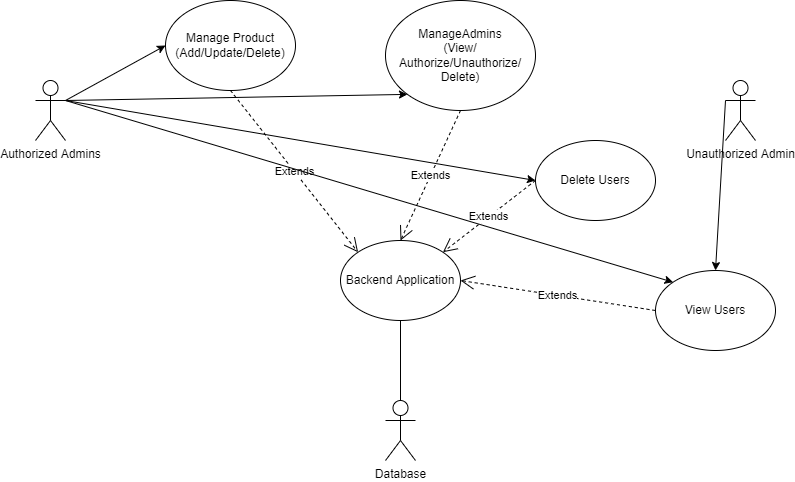

The diagram above was exported from draw.io. Its source (the exported page's mxGraphModel, read from the mxfile embedded in the PNG):
<mxGraphModel dx="1038" dy="641" grid="1" gridSize="10" guides="1" tooltips="1" connect="1" arrows="1" fold="1" page="1" pageScale="1" pageWidth="850" pageHeight="1100" math="0" shadow="0">
  <root>
    <mxCell id="0" />
    <mxCell id="1" parent="0" />
    <mxCell id="5twq9HqHr8TaWDJwVP8a-2" value="Authorized Admins" style="shape=umlActor;verticalLabelPosition=bottom;verticalAlign=top;html=1;outlineConnect=0;" parent="1" vertex="1">
      <mxGeometry x="60" y="100" width="30" height="60" as="geometry" />
    </mxCell>
    <mxCell id="5twq9HqHr8TaWDJwVP8a-4" value="Backend Application" style="ellipse;whiteSpace=wrap;html=1;" parent="1" vertex="1">
      <mxGeometry x="365" y="260" width="120" height="80" as="geometry" />
    </mxCell>
    <mxCell id="5twq9HqHr8TaWDJwVP8a-7" value="Database" style="shape=umlActor;verticalLabelPosition=bottom;verticalAlign=top;html=1;outlineConnect=0;" parent="1" vertex="1">
      <mxGeometry x="410" y="420" width="30" height="60" as="geometry" />
    </mxCell>
    <mxCell id="gL8oeIo1wDaCh8qVxQeg-1" value="Extends" style="endArrow=open;endSize=12;dashed=1;html=1;rounded=0;exitX=0.5;exitY=1;exitDx=0;exitDy=0;entryX=0;entryY=0;entryDx=0;entryDy=0;" parent="1" source="gL8oeIo1wDaCh8qVxQeg-3" target="5twq9HqHr8TaWDJwVP8a-4" edge="1">
      <mxGeometry width="160" relative="1" as="geometry">
        <mxPoint x="250" y="100" as="sourcePoint" />
        <mxPoint x="435.5" y="280" as="targetPoint" />
      </mxGeometry>
    </mxCell>
    <mxCell id="gL8oeIo1wDaCh8qVxQeg-2" value="ManageAdmins&lt;br&gt;(View/&lt;br&gt;Authorize/Unauthorize/&lt;br&gt;Delete)" style="ellipse;whiteSpace=wrap;html=1;" parent="1" vertex="1">
      <mxGeometry x="410" y="20" width="150" height="110" as="geometry" />
    </mxCell>
    <mxCell id="gL8oeIo1wDaCh8qVxQeg-3" value="Manage Product&lt;br&gt;(Add/Update/Delete)" style="ellipse;whiteSpace=wrap;html=1;" parent="1" vertex="1">
      <mxGeometry x="190" y="20" width="130" height="90" as="geometry" />
    </mxCell>
    <mxCell id="gL8oeIo1wDaCh8qVxQeg-6" value="View Users" style="ellipse;whiteSpace=wrap;html=1;" parent="1" vertex="1">
      <mxGeometry x="680" y="290" width="120" height="80" as="geometry" />
    </mxCell>
    <mxCell id="gL8oeIo1wDaCh8qVxQeg-7" value="Delete Users" style="ellipse;whiteSpace=wrap;html=1;" parent="1" vertex="1">
      <mxGeometry x="560" y="160" width="120" height="80" as="geometry" />
    </mxCell>
    <mxCell id="gL8oeIo1wDaCh8qVxQeg-8" value="Unauthorized Admin" style="shape=umlActor;verticalLabelPosition=bottom;verticalAlign=top;html=1;" parent="1" vertex="1">
      <mxGeometry x="750" y="100" width="30" height="60" as="geometry" />
    </mxCell>
    <mxCell id="gL8oeIo1wDaCh8qVxQeg-9" value="" style="endArrow=classic;html=1;rounded=0;exitX=1;exitY=0.3333333333333333;exitDx=0;exitDy=0;exitPerimeter=0;entryX=0;entryY=0.5;entryDx=0;entryDy=0;" parent="1" source="5twq9HqHr8TaWDJwVP8a-2" target="gL8oeIo1wDaCh8qVxQeg-3" edge="1">
      <mxGeometry width="50" height="50" relative="1" as="geometry">
        <mxPoint x="100" y="290" as="sourcePoint" />
        <mxPoint x="190" y="60" as="targetPoint" />
      </mxGeometry>
    </mxCell>
    <mxCell id="gL8oeIo1wDaCh8qVxQeg-10" value="Extends" style="endArrow=open;endSize=12;dashed=1;html=1;rounded=0;exitX=0.5;exitY=1;exitDx=0;exitDy=0;entryX=0.5;entryY=0;entryDx=0;entryDy=0;" parent="1" source="gL8oeIo1wDaCh8qVxQeg-2" target="5twq9HqHr8TaWDJwVP8a-4" edge="1">
      <mxGeometry width="160" relative="1" as="geometry">
        <mxPoint x="400" y="170" as="sourcePoint" />
        <mxPoint x="570" y="320" as="targetPoint" />
      </mxGeometry>
    </mxCell>
    <mxCell id="gL8oeIo1wDaCh8qVxQeg-19" value="Extends" style="endArrow=open;endSize=12;dashed=1;html=1;rounded=0;exitX=0;exitY=0.5;exitDx=0;exitDy=0;entryX=1;entryY=0;entryDx=0;entryDy=0;" parent="1" source="gL8oeIo1wDaCh8qVxQeg-7" target="5twq9HqHr8TaWDJwVP8a-4" edge="1">
      <mxGeometry width="160" relative="1" as="geometry">
        <mxPoint x="620" y="265" as="sourcePoint" />
        <mxPoint x="560" y="395" as="targetPoint" />
      </mxGeometry>
    </mxCell>
    <mxCell id="gL8oeIo1wDaCh8qVxQeg-21" value="Extends" style="endArrow=open;endSize=12;dashed=1;html=1;rounded=0;exitX=0;exitY=0.5;exitDx=0;exitDy=0;entryX=1;entryY=0.5;entryDx=0;entryDy=0;" parent="1" source="gL8oeIo1wDaCh8qVxQeg-6" target="5twq9HqHr8TaWDJwVP8a-4" edge="1">
      <mxGeometry width="160" relative="1" as="geometry">
        <mxPoint x="642.5699999999999" y="264.14" as="sourcePoint" />
        <mxPoint x="549.9964068711927" y="335.85572875253786" as="targetPoint" />
      </mxGeometry>
    </mxCell>
    <mxCell id="gL8oeIo1wDaCh8qVxQeg-22" value="" style="endArrow=classic;html=1;rounded=0;entryX=0.5;entryY=0;entryDx=0;entryDy=0;exitX=0;exitY=0.3333333333333333;exitDx=0;exitDy=0;exitPerimeter=0;" parent="1" source="gL8oeIo1wDaCh8qVxQeg-8" target="gL8oeIo1wDaCh8qVxQeg-6" edge="1">
      <mxGeometry width="50" height="50" relative="1" as="geometry">
        <mxPoint x="740" y="250" as="sourcePoint" />
        <mxPoint x="790" y="200" as="targetPoint" />
      </mxGeometry>
    </mxCell>
    <mxCell id="gL8oeIo1wDaCh8qVxQeg-23" value="" style="endArrow=classic;html=1;rounded=0;exitX=1;exitY=0.3333333333333333;exitDx=0;exitDy=0;exitPerimeter=0;entryX=0;entryY=1;entryDx=0;entryDy=0;" parent="1" source="5twq9HqHr8TaWDJwVP8a-2" target="gL8oeIo1wDaCh8qVxQeg-2" edge="1">
      <mxGeometry width="50" height="50" relative="1" as="geometry">
        <mxPoint x="210" y="230" as="sourcePoint" />
        <mxPoint x="260" y="180" as="targetPoint" />
      </mxGeometry>
    </mxCell>
    <mxCell id="gL8oeIo1wDaCh8qVxQeg-24" value="" style="endArrow=classic;html=1;rounded=0;exitX=1;exitY=0.3333333333333333;exitDx=0;exitDy=0;exitPerimeter=0;entryX=0;entryY=0.5;entryDx=0;entryDy=0;" parent="1" source="5twq9HqHr8TaWDJwVP8a-2" target="gL8oeIo1wDaCh8qVxQeg-7" edge="1">
      <mxGeometry width="50" height="50" relative="1" as="geometry">
        <mxPoint x="98.03" y="166.11" as="sourcePoint" />
        <mxPoint x="439.9969914110088" y="160.0008729652601" as="targetPoint" />
      </mxGeometry>
    </mxCell>
    <mxCell id="gL8oeIo1wDaCh8qVxQeg-25" value="" style="endArrow=classic;html=1;rounded=0;exitX=1;exitY=0.3333333333333333;exitDx=0;exitDy=0;exitPerimeter=0;entryX=0;entryY=0;entryDx=0;entryDy=0;" parent="1" source="5twq9HqHr8TaWDJwVP8a-2" target="gL8oeIo1wDaCh8qVxQeg-6" edge="1">
      <mxGeometry width="50" height="50" relative="1" as="geometry">
        <mxPoint x="110" y="150" as="sourcePoint" />
        <mxPoint x="580" y="230" as="targetPoint" />
      </mxGeometry>
    </mxCell>
    <mxCell id="Cnr4QH-Vunmc4S4fZSv6-1" value="" style="endArrow=none;html=1;rounded=0;entryX=0.5;entryY=1;entryDx=0;entryDy=0;exitX=0.5;exitY=0;exitDx=0;exitDy=0;exitPerimeter=0;" edge="1" parent="1" source="5twq9HqHr8TaWDJwVP8a-7" target="5twq9HqHr8TaWDJwVP8a-4">
      <mxGeometry width="50" height="50" relative="1" as="geometry">
        <mxPoint x="340" y="400" as="sourcePoint" />
        <mxPoint x="390" y="350" as="targetPoint" />
      </mxGeometry>
    </mxCell>
  </root>
</mxGraphModel>